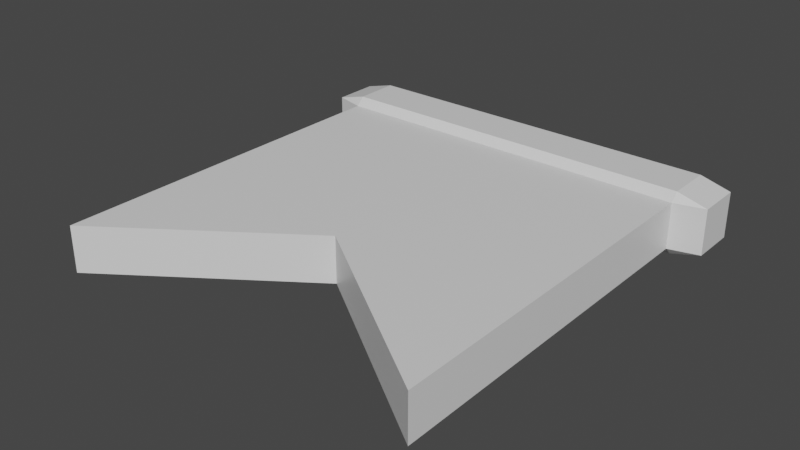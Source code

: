 # Source: bannerRed.blend  (saved by Blender 2.81.16; exported with 4.5.12 LTS)
import bpy
from mathutils import Matrix  # noqa: F401  (used for matrix-valued properties, if any)

bpy.ops.wm.read_factory_settings(use_empty=True)
scene = bpy.context.scene
scene.name = 'Scene'

# ---- collections
col_collection = bpy.data.collections.new('Collection'); scene.collection.children.link(col_collection)

# ---- materials (node trees are filled in below, after node groups)
mat_material = bpy.data.materials.new('Material')
mat_material.alpha_threshold = 0.0
mat_material.use_transparent_shadow = False
mat_material.line_color = (0.0, 0.0, 0.0, 1.0)

# ---- material node trees
mat_material.use_nodes = True; mat_material.node_tree.nodes.clear()
_N = mat_material.node_tree.nodes; _L = mat_material.node_tree.links
n0 = _N.new('ShaderNodeOutputMaterial'); n0.name = 'Material Output'; n0.location = (300, 300)
n1 = _N.new('ShaderNodeBsdfPrincipled'); n1.name = 'Principled BSDF'; n1.location = (10, 300)
n1.distribution = 'GGX'
n1.subsurface_method = 'BURLEY'
n1.inputs[2].default_value = 0.4
n1.inputs[3].default_value = 1.45
n1.inputs[27].default_value = (0.0, 0.0, 0.0, 1.0)
n1.inputs[28].default_value = 1.0
_L.new(n1.outputs[0], n0.inputs[0])
n0.is_active_output = True

# ---- world
world_world = bpy.data.worlds.new('World'); scene.world = world_world
world_world.use_nodes = True; world_world.node_tree.nodes.clear()
_N = world_world.node_tree.nodes; _L = world_world.node_tree.links
n0 = _N.new('ShaderNodeOutputWorld'); n0.name = 'World Output'; n0.location = (300, 300)
n1 = _N.new('ShaderNodeBackground'); n1.name = 'Background'; n1.location = (10, 300)
n1.inputs[0].default_value = (0.05088, 0.05088, 0.05088, 1.0)
_L.new(n1.outputs[0], n0.inputs[0])
n0.is_active_output = True
world_world.color = (0.05088, 0.05088, 0.05088)
world_world.use_sun_shadow = False
world_world.sun_shadow_jitter_overblur = 0.0

# ---- meshes
me_cube = bpy.data.meshes.new('Cube')
me_cube.from_pydata([(0.3784, -0.04023, 0.04023), (0.3252, -0.04023, 0.05456), (0.3252, -0.05456, 0.04023), (0.3252, -0.04023, -0.05456), (0.3784, -0.04023, -0.04023), (0.3252, -0.05456, -0.04023), (-0.3252, -0.05456, 0.04023), (-0.3252, -0.04023, 0.05456), (-0.3784, -0.04023, 0.04023), (-0.3252, -0.05456, -0.04023), (-0.3784, -0.04023, -0.04023), (-0.3252, -0.04023, -0.05456), (0.3784, 0.04023, 0.04023), (0.3252, 0.05456, 0.04023), (0.3252, 0.04023, 0.05456), (0.3252, 0.05456, -0.04023), (0.3784, 0.04023, -0.04023), (0.3252, 0.04023, -0.05456), (-0.3252, 0.05456, 0.04023), (-0.3784, 0.04023, 0.04023), (-0.3252, 0.04023, 0.05456), (-0.3252, 0.04023, -0.05456), (-0.3784, 0.04023, -0.04023), (-0.3252, 0.05456, -0.04023), (0.3252, -0.6965, 0.04023), (0.3252, -0.6965, -0.04023), (-0.3252, -0.6965, -0.04023), (-0.3252, -0.6965, 0.04023), (8.941e-08, -0.4685, 0.04023), (5.96e-08, -0.4685, -0.04023)], [], [(3, 21, 17), (18, 15, 23), (8, 22, 10), (14, 7, 1), (5, 25, 29), (0, 1, 2), (3, 4, 5), (6, 7, 8), (9, 10, 11), (12, 13, 14), (15, 16, 17), (18, 19, 20), (21, 22, 23), (21, 15, 17), (17, 4, 3), (5, 0, 2), (19, 23, 22), (10, 6, 8), (16, 13, 12), (20, 8, 7), (1, 6, 2), (11, 22, 21), (14, 18, 20), (14, 0, 12), (3, 9, 11), (12, 4, 16), (29, 27, 26), (2, 25, 5), (6, 27, 28), (9, 27, 6), (24, 29, 25), (3, 11, 21), (18, 13, 15), (8, 19, 22), (14, 20, 7), (26, 9, 29), (9, 5, 29), (21, 23, 15), (17, 16, 4), (5, 4, 0), (19, 18, 23), (10, 9, 6), (16, 15, 13), (20, 19, 8), (1, 7, 6), (11, 10, 22), (14, 13, 18), (14, 1, 0), (3, 5, 9), (12, 0, 4), (29, 28, 27), (2, 24, 25), (24, 2, 28), (2, 6, 28), (9, 26, 27), (24, 28, 29)])
_uv = me_cube.uv_layers.new(name='UVMap')
_uv.uv.foreach_set('vector', [0.3422, 0.5176, 0.1578, 0.7324, 0.1578, 0.5176, 0.5922, 0.01759, 0.4078, 0.2324, 0.4078, 0.01759, 0.5922, 0.7828, 0.4078, 0.9672, 0.4078, 0.7828, 0.8422, 0.5176, 0.6578, 0.7324, 0.6578, 0.5176, 0.4078, 0.5176, 0.4078, 0.5176, 0.4078, 0.625, 0.5922, 0.4672, 0.625, 0.4672, 0.5922, 0.5, 0.3422, 0.5176, 0.3422, 0.5, 0.375, 0.5176, 0.5922, 0.7324, 0.625, 0.7324, 0.5922, 0.75, 0.4078, 0.7324, 0.4078, 0.75, 0.375, 0.7324, 0.5922, 0.2828, 0.5922, 0.25, 0.625, 0.2828, 0.4078, 0.2324, 0.4078, 0.25, 0.375, 0.2324, 0.5922, 0.01759, 0.5922, 0.0, 0.625, 0.01759, 0.1578, 0.7324, 0.1578, 0.75, 0.125, 0.7324, 0.1578, 0.7324, 0.125, 0.5176, 0.1578, 0.5176, 0.1578, 0.5176, 0.3422, 0.5, 0.3422, 0.5176, 0.4078, 0.5176, 0.5922, 0.4672, 0.5922, 0.5176, 0.5922, 0.9672, 0.4078, 1.0, 0.4078, 0.9672, 0.4078, 0.7828, 0.5922, 0.7324, 0.5922, 0.7828, 0.4078, 0.2828, 0.5922, 0.2324, 0.5922, 0.2828, 0.8422, 0.7324, 0.6578, 0.75, 0.6578, 0.7324, 0.6578, 0.5176, 0.5922, 0.7324, 0.5922, 0.5176, 0.3422, 0.7324, 0.1578, 0.75, 0.1578, 0.7324, 0.8422, 0.5176, 0.875, 0.7324, 0.8422, 0.7324, 0.8422, 0.5176, 0.6578, 0.5, 0.8422, 0.5, 0.3422, 0.5176, 0.4078, 0.7324, 0.3422, 0.7324, 0.5922, 0.2828, 0.4078, 0.4672, 0.4078, 0.2828, 0.4078, 0.625, 0.5922, 0.7324, 0.4078, 0.7324, 0.5922, 0.5176, 0.4078, 0.5176, 0.4078, 0.5176, 0.5922, 0.7324, 0.5922, 0.7324, 0.5922, 0.625, 0.4078, 0.7324, 0.5922, 0.7324, 0.5922, 0.7324, 0.5922, 0.5176, 0.4078, 0.625, 0.4078, 0.5176, 0.3422, 0.5176, 0.3422, 0.7324, 0.1578, 0.7324, 0.5922, 0.01759, 0.5922, 0.2324, 0.4078, 0.2324, 0.5922, 0.7828, 0.5922, 0.9672, 0.4078, 0.9672, 0.8422, 0.5176, 0.8422, 0.7324, 0.6578, 0.7324, 0.4078, 0.7324, 0.4078, 0.7324, 0.4078, 0.625, 0.4078, 0.7324, 0.4078, 0.5176, 0.4078, 0.625, 0.1578, 0.7324, 0.125, 0.7324, 0.125, 0.5176, 0.1578, 0.5176, 0.1578, 0.5, 0.3422, 0.5, 0.4078, 0.5176, 0.4078, 0.4672, 0.5922, 0.4672, 0.5922, 0.9672, 0.5922, 1.0, 0.4078, 1.0, 0.4078, 0.7828, 0.4078, 0.7324, 0.5922, 0.7324, 0.4078, 0.2828, 0.4078, 0.2324, 0.5922, 0.2324, 0.8422, 0.7324, 0.8422, 0.75, 0.6578, 0.75, 0.6578, 0.5176, 0.6578, 0.7324, 0.5922, 0.7324, 0.3422, 0.7324, 0.3422, 0.75, 0.1578, 0.75, 0.8422, 0.5176, 0.875, 0.5176, 0.875, 0.7324, 0.8422, 0.5176, 0.6578, 0.5176, 0.6578, 0.5, 0.3422, 0.5176, 0.4078, 0.5176, 0.4078, 0.7324, 0.5922, 0.2828, 0.5922, 0.4672, 0.4078, 0.4672, 0.4078, 0.625, 0.5922, 0.625, 0.5922, 0.7324, 0.5922, 0.5176, 0.5922, 0.5176, 0.4078, 0.5176, 0.5922, 0.5176, 0.5922, 0.5176, 0.5922, 0.625, 0.5922, 0.5176, 0.5922, 0.7324, 0.5922, 0.625, 0.4078, 0.7324, 0.4078, 0.7324, 0.5922, 0.7324, 0.5922, 0.5176, 0.5922, 0.625, 0.4078, 0.625])
_ca = me_cube.color_attributes.new('Col', 'BYTE_COLOR', 'CORNER')
_ca.data.foreach_set('color', [0.2747, 0.01298, 0.01229, 1.0, 0.2747, 0.01298, 0.01229, 1.0, 0.2747, 0.01298, 0.01229, 1.0, 0.2747, 0.01298, 0.01229, 1.0, 0.2747, 0.01298, 0.01229, 1.0, 0.2747, 0.01298, 0.01229, 1.0, 0.2747, 0.2232, 0.03955, 1.0, 0.2747, 0.2232, 0.03955, 1.0, 0.2747, 0.2232, 0.03955, 1.0, 0.2747, 0.01298, 0.01229, 1.0, 0.2747, 0.01298, 0.01229, 1.0, 0.2747, 0.01298, 0.01229, 1.0, 0.2747, 0.01298, 0.01229, 1.0, 0.2747, 0.01298, 0.01229, 1.0, 0.2747, 0.01298, 0.01229, 1.0, 0.2747, 0.2232, 0.03955, 1.0, 0.2747, 0.2232, 0.03955, 1.0, 0.2747, 0.2232, 0.03955, 1.0, 0.2747, 0.2232, 0.03955, 1.0, 0.2747, 0.2232, 0.03955, 1.0, 0.2747, 0.2232, 0.03955, 1.0, 0.2747, 0.2232, 0.03955, 1.0, 0.2747, 0.2232, 0.03955, 1.0, 0.2747, 0.2232, 0.03955, 1.0, 0.2747, 0.2232, 0.03955, 1.0, 0.2747, 0.2232, 0.03955, 1.0, 0.2747, 0.2232, 0.03955, 1.0, 0.2747, 0.2232, 0.03955, 1.0, 0.2747, 0.2232, 0.03955, 1.0, 0.2747, 0.2232, 0.03955, 1.0, 0.2747, 0.2232, 0.03955, 1.0, 0.2747, 0.2232, 0.03955, 1.0, 0.2747, 0.2232, 0.03955, 1.0, 0.2747, 0.2232, 0.03955, 1.0, 0.2747, 0.2232, 0.03955, 1.0, 0.2747, 0.2232, 0.03955, 1.0, 0.2747, 0.2232, 0.03955, 1.0, 0.2747, 0.2232, 0.03955, 1.0, 0.2747, 0.2232, 0.03955, 1.0, 0.2747, 0.01298, 0.01229, 1.0, 0.2747, 0.01298, 0.01229, 1.0, 0.2747, 0.01298, 0.01229, 1.0, 0.2747, 0.2232, 0.03955, 1.0, 0.2747, 0.2232, 0.03955, 1.0, 0.2747, 0.2232, 0.03955, 1.0, 0.2747, 0.2232, 0.03955, 1.0, 0.2747, 0.2232, 0.03955, 1.0, 0.2747, 0.2232, 0.03955, 1.0, 0.2747, 0.2232, 0.03955, 1.0, 0.2747, 0.2232, 0.03955, 1.0, 0.2747, 0.2232, 0.03955, 1.0, 0.2747, 0.2232, 0.03955, 1.0, 0.2747, 0.2232, 0.03955, 1.0, 0.2747, 0.2232, 0.03955, 1.0, 0.2747, 0.2232, 0.03955, 1.0, 0.2747, 0.2232, 0.03955, 1.0, 0.2747, 0.2232, 0.03955, 1.0, 0.2747, 0.2232, 0.03955, 1.0, 0.2747, 0.2232, 0.03955, 1.0, 0.2747, 0.2232, 0.03955, 1.0, 0.2747, 0.01298, 0.01229, 1.0, 0.2747, 0.01298, 0.01229, 1.0, 0.2747, 0.01298, 0.01229, 1.0, 0.2747, 0.2232, 0.03955, 1.0, 0.2747, 0.2232, 0.03955, 1.0, 0.2747, 0.2232, 0.03955, 1.0, 0.2747, 0.01298, 0.01229, 1.0, 0.2747, 0.01298, 0.01229, 1.0, 0.2747, 0.01298, 0.01229, 1.0, 0.2747, 0.2232, 0.03955, 1.0, 0.2747, 0.2232, 0.03955, 1.0, 0.2747, 0.2232, 0.03955, 1.0, 0.2747, 0.01298, 0.01229, 1.0, 0.2747, 0.01298, 0.01229, 1.0, 0.2747, 0.01298, 0.01229, 1.0, 0.2747, 0.2232, 0.03955, 1.0, 0.2747, 0.2232, 0.03955, 1.0, 0.2747, 0.2232, 0.03955, 1.0, 0.2747, 0.01298, 0.01229, 1.0, 0.2747, 0.01298, 0.01229, 1.0, 0.2747, 0.01298, 0.01229, 1.0, 0.2747, 0.01298, 0.01229, 1.0, 0.2747, 0.01298, 0.01229, 1.0, 0.2747, 0.01298, 0.01229, 1.0, 0.2747, 0.01298, 0.01229, 1.0, 0.2747, 0.01298, 0.01229, 1.0, 0.2747, 0.01298, 0.01229, 1.0, 0.2747, 0.01298, 0.01229, 1.0, 0.2747, 0.01298, 0.01229, 1.0, 0.2747, 0.01298, 0.01229, 1.0, 0.2747, 0.01298, 0.01229, 1.0, 0.2747, 0.01298, 0.01229, 1.0, 0.2747, 0.01298, 0.01229, 1.0, 0.2747, 0.01298, 0.01229, 1.0, 0.2747, 0.01298, 0.01229, 1.0, 0.2747, 0.01298, 0.01229, 1.0, 0.2747, 0.01298, 0.01229, 1.0, 0.2747, 0.01298, 0.01229, 1.0, 0.2747, 0.01298, 0.01229, 1.0, 0.2747, 0.2232, 0.03955, 1.0, 0.2747, 0.2232, 0.03955, 1.0, 0.2747, 0.2232, 0.03955, 1.0, 0.2747, 0.01298, 0.01229, 1.0, 0.2747, 0.01298, 0.01229, 1.0, 0.2747, 0.01298, 0.01229, 1.0, 0.2747, 0.01298, 0.01229, 1.0, 0.2747, 0.01298, 0.01229, 1.0, 0.2747, 0.01298, 0.01229, 1.0, 0.2747, 0.01298, 0.01229, 1.0, 0.2747, 0.01298, 0.01229, 1.0, 0.2747, 0.01298, 0.01229, 1.0, 0.2747, 0.01298, 0.01229, 1.0, 0.2747, 0.01298, 0.01229, 1.0, 0.2747, 0.01298, 0.01229, 1.0, 0.2747, 0.2232, 0.03955, 1.0, 0.2747, 0.2232, 0.03955, 1.0, 0.2747, 0.2232, 0.03955, 1.0, 0.2747, 0.2232, 0.03955, 1.0, 0.2747, 0.2232, 0.03955, 1.0, 0.2747, 0.2232, 0.03955, 1.0, 0.2747, 0.2232, 0.03955, 1.0, 0.2747, 0.2232, 0.03955, 1.0, 0.2747, 0.2232, 0.03955, 1.0, 0.2747, 0.2232, 0.03955, 1.0, 0.2747, 0.2232, 0.03955, 1.0, 0.2747, 0.2232, 0.03955, 1.0, 0.2747, 0.2232, 0.03955, 1.0, 0.2747, 0.2232, 0.03955, 1.0, 0.2747, 0.2232, 0.03955, 1.0, 0.2747, 0.2232, 0.03955, 1.0, 0.2747, 0.2232, 0.03955, 1.0, 0.2747, 0.2232, 0.03955, 1.0, 0.2747, 0.01298, 0.01229, 1.0, 0.2747, 0.01298, 0.01229, 1.0, 0.2747, 0.01298, 0.01229, 1.0, 0.2747, 0.2232, 0.03955, 1.0, 0.2747, 0.2232, 0.03955, 1.0, 0.2747, 0.2232, 0.03955, 1.0, 0.2747, 0.01298, 0.01229, 1.0, 0.2747, 0.01298, 0.01229, 1.0, 0.2747, 0.01298, 0.01229, 1.0, 0.2747, 0.2232, 0.03955, 1.0, 0.2747, 0.2232, 0.03955, 1.0, 0.2747, 0.2232, 0.03955, 1.0, 0.2747, 0.01298, 0.01229, 1.0, 0.2747, 0.01298, 0.01229, 1.0, 0.2747, 0.01298, 0.01229, 1.0, 0.2747, 0.2232, 0.03955, 1.0, 0.2747, 0.2232, 0.03955, 1.0, 0.2747, 0.2232, 0.03955, 1.0, 0.2747, 0.01298, 0.01229, 1.0, 0.2747, 0.01298, 0.01229, 1.0, 0.2747, 0.01298, 0.01229, 1.0, 0.2747, 0.01298, 0.01229, 1.0, 0.2747, 0.01298, 0.01229, 1.0, 0.2747, 0.01298, 0.01229, 1.0, 0.2747, 0.01298, 0.01229, 1.0, 0.2747, 0.01298, 0.01229, 1.0, 0.2747, 0.01298, 0.01229, 1.0, 0.2747, 0.01298, 0.01229, 1.0, 0.2747, 0.01298, 0.01229, 1.0, 0.2747, 0.01298, 0.01229, 1.0, 0.2747, 0.01298, 0.01229, 1.0, 0.2747, 0.01298, 0.01229, 1.0, 0.2747, 0.01298, 0.01229, 1.0, 0.2747, 0.01298, 0.01229, 1.0, 0.2747, 0.01298, 0.01229, 1.0, 0.2747, 0.01298, 0.01229, 1.0])
me_cube.materials.append(mat_material)
me_cube.use_remesh_preserve_volume = False
me_cube.use_remesh_preserve_attributes = False
me_cube.use_mirror_vertex_groups = False
me_cube.use_paint_bone_selection = False
me_cube.use_paint_mask = True
me_cube.update()

# ---- objects
ob_cube = bpy.data.objects.new('Cube', me_cube)

# ---- transforms, parenting, visibility, modifiers, constraints
ob_cube.location = (0.0, 0.0, 0.0)
ob_cube.lock_rotations_4d = False
ob_cube.empty_display_type = 'ARROWS'
ob_cube.lineart.crease_threshold = 0.0

# ---- collection membership
col_collection.objects.link(ob_cube)

# ---- scene / render settings (as saved in the file)
scene.frame_start = 1; scene.frame_end = 250; scene.frame_set(1)
scene.render.engine = 'BLENDER_EEVEE_NEXT'
scene.cycles.use_denoising = False
scene.cycles.samples = 128
scene.cycles.sampling_pattern = 'TABULATED_SOBOL'
scene.cycles.use_adaptive_sampling = False
scene.cycles.use_light_tree = False
scene.view_settings.view_transform = 'Filmic'
bpy.context.view_layer.update()

# ---- added for rendering (the .blend has no active camera and no usable light): camera, sun
cam_auto = bpy.data.cameras.new('AutoCamera')
cam_auto.lens = 50.0
cam_auto.sensor_width = 36.0
cam_auto.clip_end = 1000.0
ob_auto_camera = bpy.data.objects.new('AutoCamera', cam_auto)
scene.collection.objects.link(ob_auto_camera)
ob_auto_camera.location = (0.9917, -1.51101, 0.79336)
ob_auto_camera.rotation_euler = (1.09748, -7.21219e-08, 0.694738)
scene.camera = ob_auto_camera
light_auto_sun = bpy.data.lights.new('AutoSun', 'SUN')
light_auto_sun.energy = 3.0
light_auto_sun.angle = 0.0523599
ob_auto_sun = bpy.data.objects.new('AutoSun', light_auto_sun)
scene.collection.objects.link(ob_auto_sun)
ob_auto_sun.rotation_euler = (0.872665, 0.174533, 0.523599)
bpy.context.view_layer.update()
